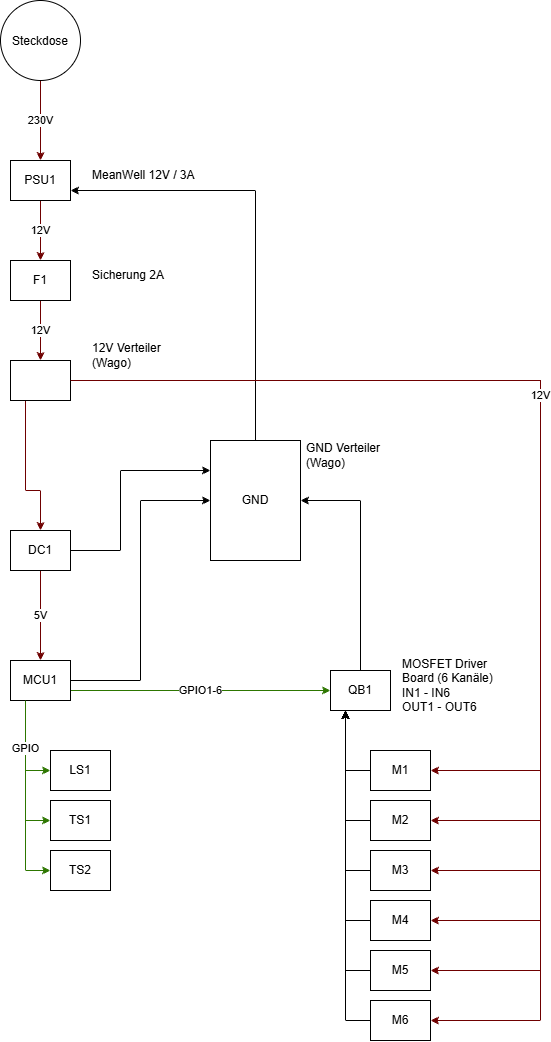

The diagram above was exported from draw.io. Its source (the exported page's mxGraphModel, read from the mxfile embedded in the PNG):
<mxGraphModel dx="1198" dy="1102" grid="1" gridSize="10" guides="1" tooltips="1" connect="1" arrows="1" fold="1" page="1" pageScale="1" pageWidth="827" pageHeight="1169" background="light-dark(#ffffff, #121212)" math="0" shadow="0">
  <root>
    <mxCell id="0" />
    <mxCell id="1" parent="0" />
    <mxCell id="haUIM5n60mRHFLbLrk9Q-6" edge="1" parent="1" source="haUIM5n60mRHFLbLrk9Q-1" style="edgeStyle=orthogonalEdgeStyle;rounded=0;orthogonalLoop=1;jettySize=auto;html=1;exitX=0.5;exitY=1;exitDx=0;exitDy=0;entryX=0.5;entryY=0;entryDx=0;entryDy=0;fillColor=#a20025;strokeColor=#6F0000;" target="haUIM5n60mRHFLbLrk9Q-4" value="12V">
      <mxGeometry relative="1" as="geometry" />
    </mxCell>
    <mxCell id="haUIM5n60mRHFLbLrk9Q-1" parent="1" style="rounded=0;whiteSpace=wrap;html=1;" value="PSU1" vertex="1">
      <mxGeometry height="40" width="60" x="120" y="200" as="geometry" />
    </mxCell>
    <mxCell id="haUIM5n60mRHFLbLrk9Q-2" edge="1" parent="1" style="endArrow=classic;html=1;rounded=0;entryX=0.5;entryY=0;entryDx=0;entryDy=0;fillColor=#a20025;strokeColor=#6F0000;" target="haUIM5n60mRHFLbLrk9Q-1" value="230V">
      <mxGeometry height="50" relative="1" width="50" as="geometry">
        <mxPoint x="150" y="120" as="sourcePoint" />
        <mxPoint x="190" y="540" as="targetPoint" />
      </mxGeometry>
    </mxCell>
    <mxCell id="haUIM5n60mRHFLbLrk9Q-3" parent="1" style="text;html=1;whiteSpace=wrap;strokeColor=none;fillColor=none;align=left;verticalAlign=middle;rounded=0;" value="MeanWell 12V / 3A" vertex="1">
      <mxGeometry height="30" width="110" x="200" y="200" as="geometry" />
    </mxCell>
    <mxCell id="haUIM5n60mRHFLbLrk9Q-8" edge="1" parent="1" source="haUIM5n60mRHFLbLrk9Q-4" style="edgeStyle=orthogonalEdgeStyle;rounded=0;orthogonalLoop=1;jettySize=auto;html=1;exitX=0.5;exitY=1;exitDx=0;exitDy=0;entryX=0.5;entryY=0;entryDx=0;entryDy=0;fillColor=#a20025;strokeColor=#6F0000;" target="haUIM5n60mRHFLbLrk9Q-7" value="12V">
      <mxGeometry relative="1" as="geometry" />
    </mxCell>
    <mxCell id="haUIM5n60mRHFLbLrk9Q-4" parent="1" style="rounded=0;whiteSpace=wrap;html=1;" value="F1" vertex="1">
      <mxGeometry height="40" width="60" x="120" y="300" as="geometry" />
    </mxCell>
    <mxCell id="haUIM5n60mRHFLbLrk9Q-5" parent="1" style="text;html=1;whiteSpace=wrap;strokeColor=none;fillColor=none;align=left;verticalAlign=middle;rounded=0;" value="Sicherung 2A" vertex="1">
      <mxGeometry height="30" width="110" x="200" y="300" as="geometry" />
    </mxCell>
    <mxCell id="haUIM5n60mRHFLbLrk9Q-11" edge="1" parent="1" source="haUIM5n60mRHFLbLrk9Q-7" style="edgeStyle=orthogonalEdgeStyle;rounded=0;orthogonalLoop=1;jettySize=auto;html=1;exitX=0.25;exitY=1;exitDx=0;exitDy=0;fillColor=#a20025;strokeColor=#6F0000;" target="haUIM5n60mRHFLbLrk9Q-10">
      <mxGeometry relative="1" as="geometry">
        <Array as="points">
          <mxPoint x="135" y="530" />
          <mxPoint x="150" y="530" />
        </Array>
      </mxGeometry>
    </mxCell>
    <mxCell id="haUIM5n60mRHFLbLrk9Q-42" edge="1" parent="1" source="haUIM5n60mRHFLbLrk9Q-7" style="edgeStyle=orthogonalEdgeStyle;rounded=0;orthogonalLoop=1;jettySize=auto;html=1;exitX=1;exitY=0.5;exitDx=0;exitDy=0;entryX=1;entryY=0.5;entryDx=0;entryDy=0;fillColor=#a20025;strokeColor=#6F0000;" target="haUIM5n60mRHFLbLrk9Q-29">
      <mxGeometry relative="1" as="geometry">
        <Array as="points">
          <mxPoint x="650" y="420" />
          <mxPoint x="650" y="860" />
        </Array>
      </mxGeometry>
    </mxCell>
    <mxCell id="haUIM5n60mRHFLbLrk9Q-43" edge="1" parent="1" source="haUIM5n60mRHFLbLrk9Q-7" style="edgeStyle=orthogonalEdgeStyle;rounded=0;orthogonalLoop=1;jettySize=auto;html=1;exitX=1;exitY=0.5;exitDx=0;exitDy=0;entryX=1;entryY=0.5;entryDx=0;entryDy=0;fillColor=#a20025;strokeColor=#6F0000;" target="haUIM5n60mRHFLbLrk9Q-30">
      <mxGeometry relative="1" as="geometry">
        <Array as="points">
          <mxPoint x="650" y="420" />
          <mxPoint x="650" y="910" />
        </Array>
      </mxGeometry>
    </mxCell>
    <mxCell id="haUIM5n60mRHFLbLrk9Q-44" edge="1" parent="1" source="haUIM5n60mRHFLbLrk9Q-7" style="edgeStyle=orthogonalEdgeStyle;rounded=0;orthogonalLoop=1;jettySize=auto;html=1;exitX=1;exitY=0.5;exitDx=0;exitDy=0;entryX=1;entryY=0.5;entryDx=0;entryDy=0;fillColor=#a20025;strokeColor=#6F0000;" target="haUIM5n60mRHFLbLrk9Q-31">
      <mxGeometry relative="1" as="geometry">
        <Array as="points">
          <mxPoint x="650" y="420" />
          <mxPoint x="650" y="960" />
        </Array>
      </mxGeometry>
    </mxCell>
    <mxCell id="haUIM5n60mRHFLbLrk9Q-45" edge="1" parent="1" source="haUIM5n60mRHFLbLrk9Q-7" style="edgeStyle=orthogonalEdgeStyle;rounded=0;orthogonalLoop=1;jettySize=auto;html=1;exitX=1;exitY=0.5;exitDx=0;exitDy=0;entryX=1;entryY=0.5;entryDx=0;entryDy=0;fillColor=#a20025;strokeColor=#6F0000;" target="haUIM5n60mRHFLbLrk9Q-32">
      <mxGeometry relative="1" as="geometry">
        <Array as="points">
          <mxPoint x="650" y="420" />
          <mxPoint x="650" y="1010" />
        </Array>
      </mxGeometry>
    </mxCell>
    <mxCell id="haUIM5n60mRHFLbLrk9Q-46" edge="1" parent="1" source="haUIM5n60mRHFLbLrk9Q-7" style="edgeStyle=orthogonalEdgeStyle;rounded=0;orthogonalLoop=1;jettySize=auto;html=1;exitX=1;exitY=0.5;exitDx=0;exitDy=0;entryX=1;entryY=0.5;entryDx=0;entryDy=0;fillColor=#a20025;strokeColor=#6F0000;" target="haUIM5n60mRHFLbLrk9Q-33">
      <mxGeometry relative="1" as="geometry">
        <Array as="points">
          <mxPoint x="650" y="420" />
          <mxPoint x="650" y="1060" />
        </Array>
      </mxGeometry>
    </mxCell>
    <mxCell id="haUIM5n60mRHFLbLrk9Q-7" parent="1" style="rounded=0;whiteSpace=wrap;html=1;" value="" vertex="1">
      <mxGeometry height="40" width="60" x="120" y="400" as="geometry" />
    </mxCell>
    <mxCell id="haUIM5n60mRHFLbLrk9Q-9" parent="1" style="text;html=1;whiteSpace=wrap;strokeColor=none;fillColor=none;align=left;verticalAlign=middle;rounded=0;" value="12V Verteiler (Wago)" vertex="1">
      <mxGeometry height="30" width="110" x="200" y="380" as="geometry" />
    </mxCell>
    <mxCell id="haUIM5n60mRHFLbLrk9Q-21" edge="1" parent="1" source="haUIM5n60mRHFLbLrk9Q-10" style="edgeStyle=orthogonalEdgeStyle;rounded=0;orthogonalLoop=1;jettySize=auto;html=1;exitX=0.5;exitY=1;exitDx=0;exitDy=0;fillColor=#a20025;strokeColor=#6F0000;" target="haUIM5n60mRHFLbLrk9Q-12" value="5V">
      <mxGeometry relative="1" as="geometry" />
    </mxCell>
    <mxCell id="haUIM5n60mRHFLbLrk9Q-57" edge="1" parent="1" source="haUIM5n60mRHFLbLrk9Q-10" style="edgeStyle=orthogonalEdgeStyle;rounded=0;orthogonalLoop=1;jettySize=auto;html=1;exitX=1;exitY=0.5;exitDx=0;exitDy=0;entryX=0;entryY=0.25;entryDx=0;entryDy=0;" target="haUIM5n60mRHFLbLrk9Q-22">
      <mxGeometry relative="1" as="geometry">
        <Array as="points">
          <mxPoint x="230" y="590" />
          <mxPoint x="230" y="510" />
        </Array>
      </mxGeometry>
    </mxCell>
    <mxCell id="haUIM5n60mRHFLbLrk9Q-10" parent="1" style="rounded=0;whiteSpace=wrap;html=1;" value="DC1" vertex="1">
      <mxGeometry height="40" width="60" x="120" y="570" as="geometry" />
    </mxCell>
    <mxCell id="haUIM5n60mRHFLbLrk9Q-19" edge="1" parent="1" source="haUIM5n60mRHFLbLrk9Q-12" style="edgeStyle=orthogonalEdgeStyle;rounded=0;orthogonalLoop=1;jettySize=auto;html=1;exitX=0.25;exitY=1;exitDx=0;exitDy=0;entryX=0;entryY=0.5;entryDx=0;entryDy=0;fillColor=#60a917;strokeColor=#2D7600;" target="haUIM5n60mRHFLbLrk9Q-14">
      <mxGeometry relative="1" as="geometry" />
    </mxCell>
    <mxCell id="haUIM5n60mRHFLbLrk9Q-20" edge="1" parent="1" source="haUIM5n60mRHFLbLrk9Q-12" style="edgeStyle=orthogonalEdgeStyle;rounded=0;orthogonalLoop=1;jettySize=auto;html=1;exitX=0.25;exitY=1;exitDx=0;exitDy=0;entryX=0;entryY=0.5;entryDx=0;entryDy=0;fillColor=#60a917;strokeColor=#2D7600;" target="haUIM5n60mRHFLbLrk9Q-15" value="&lt;div&gt;&lt;br&gt;&lt;/div&gt;&lt;div&gt;&lt;br&gt;&lt;/div&gt;">
      <mxGeometry relative="1" as="geometry" />
    </mxCell>
    <mxCell id="haUIM5n60mRHFLbLrk9Q-23" edge="1" parent="1" source="haUIM5n60mRHFLbLrk9Q-12" style="edgeStyle=orthogonalEdgeStyle;rounded=0;orthogonalLoop=1;jettySize=auto;html=1;exitX=1;exitY=0.5;exitDx=0;exitDy=0;entryX=0;entryY=0.5;entryDx=0;entryDy=0;" target="haUIM5n60mRHFLbLrk9Q-22">
      <mxGeometry relative="1" as="geometry" />
    </mxCell>
    <mxCell id="haUIM5n60mRHFLbLrk9Q-27" edge="1" parent="1" source="haUIM5n60mRHFLbLrk9Q-12" style="edgeStyle=orthogonalEdgeStyle;rounded=0;orthogonalLoop=1;jettySize=auto;html=1;exitX=1;exitY=0.75;exitDx=0;exitDy=0;entryX=0;entryY=0.5;entryDx=0;entryDy=0;fillColor=#60a917;strokeColor=#2D7600;" target="haUIM5n60mRHFLbLrk9Q-24" value="GPIO1-6">
      <mxGeometry relative="1" as="geometry" />
    </mxCell>
    <mxCell id="haUIM5n60mRHFLbLrk9Q-12" parent="1" style="rounded=0;whiteSpace=wrap;html=1;" value="MCU1" vertex="1">
      <mxGeometry height="40" width="60" x="120" y="700" as="geometry" />
    </mxCell>
    <mxCell id="haUIM5n60mRHFLbLrk9Q-13" parent="1" style="rounded=0;whiteSpace=wrap;html=1;" value="LS1" vertex="1">
      <mxGeometry height="40" width="60" x="160" y="790" as="geometry" />
    </mxCell>
    <mxCell id="haUIM5n60mRHFLbLrk9Q-14" parent="1" style="rounded=0;whiteSpace=wrap;html=1;" value="TS1" vertex="1">
      <mxGeometry height="40" width="60" x="160" y="840" as="geometry" />
    </mxCell>
    <mxCell id="haUIM5n60mRHFLbLrk9Q-15" parent="1" style="rounded=0;whiteSpace=wrap;html=1;" value="TS2" vertex="1">
      <mxGeometry height="40" width="60" x="160" y="890" as="geometry" />
    </mxCell>
    <mxCell id="haUIM5n60mRHFLbLrk9Q-18" edge="1" parent="1" source="haUIM5n60mRHFLbLrk9Q-12" style="edgeStyle=orthogonalEdgeStyle;rounded=0;orthogonalLoop=1;jettySize=auto;html=1;exitX=0.25;exitY=1;exitDx=0;exitDy=0;entryX=0;entryY=0.5;entryDx=0;entryDy=0;fillColor=#60a917;strokeColor=#2D7600;" target="haUIM5n60mRHFLbLrk9Q-13" value="GPIO">
      <mxGeometry relative="1" as="geometry" />
    </mxCell>
    <mxCell id="haUIM5n60mRHFLbLrk9Q-58" edge="1" parent="1" source="haUIM5n60mRHFLbLrk9Q-22" style="edgeStyle=orthogonalEdgeStyle;rounded=0;orthogonalLoop=1;jettySize=auto;html=1;exitX=0.5;exitY=0;exitDx=0;exitDy=0;entryX=1;entryY=0.75;entryDx=0;entryDy=0;" target="haUIM5n60mRHFLbLrk9Q-1">
      <mxGeometry relative="1" as="geometry" />
    </mxCell>
    <mxCell id="haUIM5n60mRHFLbLrk9Q-22" parent="1" style="rounded=0;whiteSpace=wrap;html=1;" value="GND" vertex="1">
      <mxGeometry height="120" width="90" x="320" y="480" as="geometry" />
    </mxCell>
    <mxCell id="haUIM5n60mRHFLbLrk9Q-56" edge="1" parent="1" source="haUIM5n60mRHFLbLrk9Q-24" style="edgeStyle=orthogonalEdgeStyle;rounded=0;orthogonalLoop=1;jettySize=auto;html=1;exitX=0.5;exitY=0;exitDx=0;exitDy=0;entryX=1;entryY=0.5;entryDx=0;entryDy=0;" target="haUIM5n60mRHFLbLrk9Q-22">
      <mxGeometry relative="1" as="geometry" />
    </mxCell>
    <mxCell id="haUIM5n60mRHFLbLrk9Q-24" parent="1" style="rounded=0;whiteSpace=wrap;html=1;" value="QB1" vertex="1">
      <mxGeometry height="40" width="60" x="440" y="710" as="geometry" />
    </mxCell>
    <mxCell id="haUIM5n60mRHFLbLrk9Q-26" parent="1" style="text;html=1;whiteSpace=wrap;strokeColor=none;fillColor=none;align=left;verticalAlign=middle;rounded=0;" value="MOSFET Driver Board (6 Kanäle)&lt;div&gt;IN1 - IN6&lt;/div&gt;&lt;div&gt;OUT1 - OUT6&lt;/div&gt;" vertex="1">
      <mxGeometry height="30" width="110" x="510" y="710" as="geometry" />
    </mxCell>
    <mxCell id="haUIM5n60mRHFLbLrk9Q-59" edge="1" parent="1" source="haUIM5n60mRHFLbLrk9Q-28" style="edgeStyle=orthogonalEdgeStyle;rounded=0;orthogonalLoop=1;jettySize=auto;html=1;exitX=0;exitY=0.5;exitDx=0;exitDy=0;entryX=0.25;entryY=1;entryDx=0;entryDy=0;" target="haUIM5n60mRHFLbLrk9Q-24">
      <mxGeometry relative="1" as="geometry" />
    </mxCell>
    <mxCell id="haUIM5n60mRHFLbLrk9Q-28" parent="1" style="rounded=0;whiteSpace=wrap;html=1;" value="M1" vertex="1">
      <mxGeometry height="40" width="60" x="480" y="790" as="geometry" />
    </mxCell>
    <mxCell id="haUIM5n60mRHFLbLrk9Q-60" edge="1" parent="1" source="haUIM5n60mRHFLbLrk9Q-29" style="edgeStyle=orthogonalEdgeStyle;rounded=0;orthogonalLoop=1;jettySize=auto;html=1;exitX=0;exitY=0.5;exitDx=0;exitDy=0;entryX=0.25;entryY=1;entryDx=0;entryDy=0;" target="haUIM5n60mRHFLbLrk9Q-24">
      <mxGeometry relative="1" as="geometry" />
    </mxCell>
    <mxCell id="haUIM5n60mRHFLbLrk9Q-29" parent="1" style="rounded=0;whiteSpace=wrap;html=1;" value="M2" vertex="1">
      <mxGeometry height="40" width="60" x="480" y="840" as="geometry" />
    </mxCell>
    <mxCell id="haUIM5n60mRHFLbLrk9Q-61" edge="1" parent="1" source="haUIM5n60mRHFLbLrk9Q-30" style="edgeStyle=orthogonalEdgeStyle;rounded=0;orthogonalLoop=1;jettySize=auto;html=1;exitX=0;exitY=0.5;exitDx=0;exitDy=0;entryX=0.25;entryY=1;entryDx=0;entryDy=0;" target="haUIM5n60mRHFLbLrk9Q-24">
      <mxGeometry relative="1" as="geometry" />
    </mxCell>
    <mxCell id="haUIM5n60mRHFLbLrk9Q-30" parent="1" style="rounded=0;whiteSpace=wrap;html=1;" value="M3" vertex="1">
      <mxGeometry height="40" width="60" x="480" y="890" as="geometry" />
    </mxCell>
    <mxCell id="haUIM5n60mRHFLbLrk9Q-62" edge="1" parent="1" source="haUIM5n60mRHFLbLrk9Q-31" style="edgeStyle=orthogonalEdgeStyle;rounded=0;orthogonalLoop=1;jettySize=auto;html=1;exitX=0;exitY=0.5;exitDx=0;exitDy=0;entryX=0.25;entryY=1;entryDx=0;entryDy=0;" target="haUIM5n60mRHFLbLrk9Q-24">
      <mxGeometry relative="1" as="geometry" />
    </mxCell>
    <mxCell id="haUIM5n60mRHFLbLrk9Q-31" parent="1" style="rounded=0;whiteSpace=wrap;html=1;" value="M4" vertex="1">
      <mxGeometry height="40" width="60" x="480" y="940" as="geometry" />
    </mxCell>
    <mxCell id="haUIM5n60mRHFLbLrk9Q-63" edge="1" parent="1" source="haUIM5n60mRHFLbLrk9Q-32" style="edgeStyle=orthogonalEdgeStyle;rounded=0;orthogonalLoop=1;jettySize=auto;html=1;exitX=0;exitY=0.5;exitDx=0;exitDy=0;entryX=0.25;entryY=1;entryDx=0;entryDy=0;" target="haUIM5n60mRHFLbLrk9Q-24">
      <mxGeometry relative="1" as="geometry" />
    </mxCell>
    <mxCell id="haUIM5n60mRHFLbLrk9Q-32" parent="1" style="rounded=0;whiteSpace=wrap;html=1;" value="M5" vertex="1">
      <mxGeometry height="40" width="60" x="480" y="990" as="geometry" />
    </mxCell>
    <mxCell id="haUIM5n60mRHFLbLrk9Q-64" edge="1" parent="1" source="haUIM5n60mRHFLbLrk9Q-33" style="edgeStyle=orthogonalEdgeStyle;rounded=0;orthogonalLoop=1;jettySize=auto;html=1;exitX=0;exitY=0.5;exitDx=0;exitDy=0;entryX=0.25;entryY=1;entryDx=0;entryDy=0;" target="haUIM5n60mRHFLbLrk9Q-24">
      <mxGeometry relative="1" as="geometry" />
    </mxCell>
    <mxCell id="haUIM5n60mRHFLbLrk9Q-33" parent="1" style="rounded=0;whiteSpace=wrap;html=1;" value="M6" vertex="1">
      <mxGeometry height="40" width="60" x="480" y="1040" as="geometry" />
    </mxCell>
    <mxCell id="haUIM5n60mRHFLbLrk9Q-40" edge="1" parent="1" source="haUIM5n60mRHFLbLrk9Q-7" style="edgeStyle=orthogonalEdgeStyle;rounded=0;orthogonalLoop=1;jettySize=auto;html=1;exitX=1;exitY=0.5;exitDx=0;exitDy=0;entryX=1;entryY=0.5;entryDx=0;entryDy=0;fillColor=#a20025;strokeColor=#6F0000;" target="haUIM5n60mRHFLbLrk9Q-28" value="12V">
      <mxGeometry relative="1" as="geometry">
        <Array as="points">
          <mxPoint x="650" y="420" />
          <mxPoint x="650" y="810" />
        </Array>
      </mxGeometry>
    </mxCell>
    <mxCell id="haUIM5n60mRHFLbLrk9Q-55" parent="1" style="ellipse;whiteSpace=wrap;html=1;shapeInside=1;aspect=fixed;" value="Steckdose" vertex="1">
      <mxGeometry height="80" width="80" x="110" y="40" as="geometry" />
    </mxCell>
    <mxCell id="haUIM5n60mRHFLbLrk9Q-65" parent="1" style="text;html=1;whiteSpace=wrap;strokeColor=none;fillColor=none;align=left;verticalAlign=middle;rounded=0;" value="GND Verteiler (Wago)" vertex="1">
      <mxGeometry height="30" width="110" x="414" y="480" as="geometry" />
    </mxCell>
  </root>
</mxGraphModel>